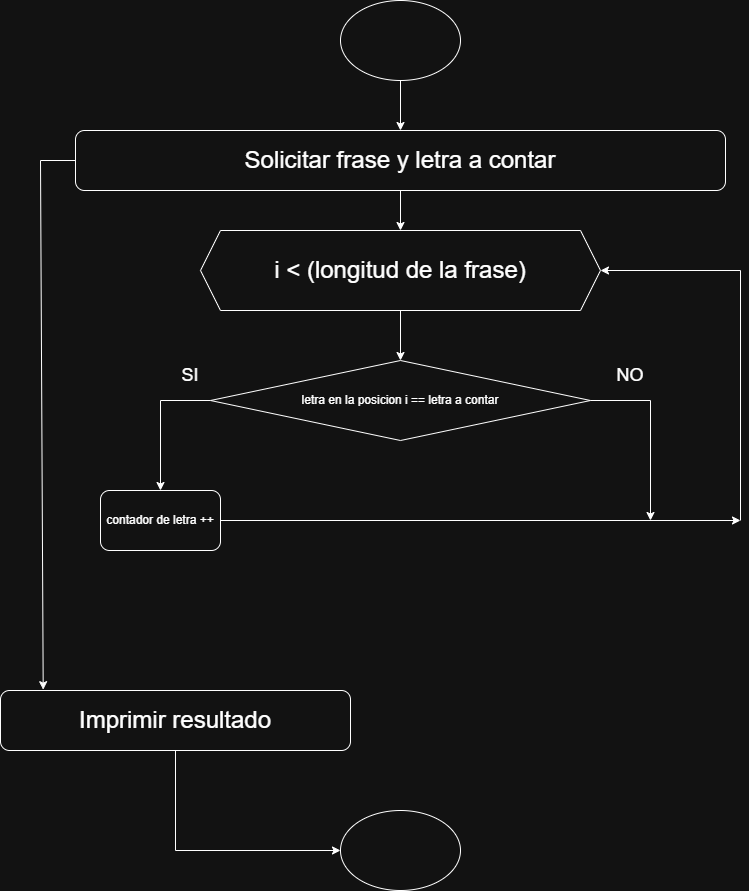

The diagram above was exported from draw.io. Its source (the exported page's mxGraphModel, read from the mxfile embedded in the PNG):
<mxGraphModel dx="1717" dy="878" grid="1" gridSize="10" guides="1" tooltips="1" connect="1" arrows="1" fold="1" page="1" pageScale="1" pageWidth="827" pageHeight="1169" math="0" shadow="0">
  <root>
    <mxCell id="0" />
    <mxCell id="1" parent="0" />
    <mxCell id="V7fzORDLZYsEVV3-ItUs-3" edge="1" parent="1" source="V7fzORDLZYsEVV3-ItUs-1" style="edgeStyle=orthogonalEdgeStyle;rounded=0;orthogonalLoop=1;jettySize=auto;html=1;" target="V7fzORDLZYsEVV3-ItUs-2" value="">
      <mxGeometry relative="1" as="geometry" />
    </mxCell>
    <mxCell id="V7fzORDLZYsEVV3-ItUs-1" parent="1" style="ellipse;whiteSpace=wrap;html=1;" value="" vertex="1">
      <mxGeometry height="80" width="120" x="340" y="10" as="geometry" />
    </mxCell>
    <mxCell id="V7fzORDLZYsEVV3-ItUs-5" edge="1" parent="1" source="V7fzORDLZYsEVV3-ItUs-2" style="edgeStyle=orthogonalEdgeStyle;rounded=0;orthogonalLoop=1;jettySize=auto;html=1;" target="V7fzORDLZYsEVV3-ItUs-4" value="">
      <mxGeometry relative="1" as="geometry" />
    </mxCell>
    <mxCell id="V7fzORDLZYsEVV3-ItUs-2" parent="1" style="rounded=1;whiteSpace=wrap;html=1;" value="&lt;font style=&quot;font-size: 24px;&quot;&gt;Solicitar frase y letra a contar&lt;/font&gt;" vertex="1">
      <mxGeometry height="60" width="650" x="75" y="140" as="geometry" />
    </mxCell>
    <mxCell id="V7fzORDLZYsEVV3-ItUs-11" edge="1" parent="1" source="V7fzORDLZYsEVV3-ItUs-4" style="edgeStyle=orthogonalEdgeStyle;rounded=0;orthogonalLoop=1;jettySize=auto;html=1;" target="V7fzORDLZYsEVV3-ItUs-9" value="">
      <mxGeometry relative="1" as="geometry" />
    </mxCell>
    <mxCell id="V7fzORDLZYsEVV3-ItUs-4" parent="1" style="shape=hexagon;perimeter=hexagonPerimeter2;whiteSpace=wrap;html=1;fixedSize=1;" value="&lt;font style=&quot;font-size: 24px;&quot;&gt;i &amp;lt; (longitud de la frase)&lt;/font&gt;" vertex="1">
      <mxGeometry height="80" width="400" x="200" y="240" as="geometry" />
    </mxCell>
    <mxCell id="V7fzORDLZYsEVV3-ItUs-6" parent="1" style="rounded=1;whiteSpace=wrap;html=1;" value="&lt;font style=&quot;font-size: 24px;&quot;&gt;Imprimir resultado&lt;/font&gt;" vertex="1">
      <mxGeometry height="60" width="350" y="700" as="geometry" />
    </mxCell>
    <mxCell id="V7fzORDLZYsEVV3-ItUs-7" edge="1" parent="1" source="V7fzORDLZYsEVV3-ItUs-2" style="endArrow=classic;html=1;rounded=0;exitX=0;exitY=0.5;exitDx=0;exitDy=0;entryX=0.122;entryY=-0.014;entryDx=0;entryDy=0;entryPerimeter=0;" target="V7fzORDLZYsEVV3-ItUs-6" value="">
      <mxGeometry height="50" relative="1" width="50" as="geometry">
        <Array as="points">
          <mxPoint x="40" y="170" />
        </Array>
        <mxPoint x="50" y="330" as="sourcePoint" />
        <mxPoint x="100" y="280" as="targetPoint" />
      </mxGeometry>
    </mxCell>
    <mxCell id="V7fzORDLZYsEVV3-ItUs-8" parent="1" style="rounded=1;whiteSpace=wrap;html=1;" value="contador de letra ++" vertex="1">
      <mxGeometry height="60" width="120" x="100" y="500" as="geometry" />
    </mxCell>
    <mxCell id="V7fzORDLZYsEVV3-ItUs-9" parent="1" style="rhombus;whiteSpace=wrap;html=1;" value="letra en la posicion i == letra a contar" vertex="1">
      <mxGeometry height="80" width="380" x="210" y="370" as="geometry" />
    </mxCell>
    <mxCell id="V7fzORDLZYsEVV3-ItUs-10" edge="1" parent="1" source="V7fzORDLZYsEVV3-ItUs-9" style="endArrow=classic;html=1;rounded=0;exitX=0;exitY=0.5;exitDx=0;exitDy=0;entryX=0.5;entryY=0;entryDx=0;entryDy=0;" target="V7fzORDLZYsEVV3-ItUs-8" value="">
      <mxGeometry height="50" relative="1" width="50" as="geometry">
        <Array as="points">
          <mxPoint x="160" y="410" />
        </Array>
        <mxPoint x="120" y="420" as="sourcePoint" />
        <mxPoint x="170" y="370" as="targetPoint" />
      </mxGeometry>
    </mxCell>
    <mxCell id="V7fzORDLZYsEVV3-ItUs-12" parent="1" style="text;html=1;whiteSpace=wrap;strokeColor=none;fillColor=none;align=center;verticalAlign=middle;rounded=0;" value="&lt;font style=&quot;font-size: 18px;&quot;&gt;SI&lt;/font&gt;" vertex="1">
      <mxGeometry height="30" width="60" x="160" y="370" as="geometry" />
    </mxCell>
    <mxCell id="V7fzORDLZYsEVV3-ItUs-13" parent="1" style="text;html=1;whiteSpace=wrap;strokeColor=none;fillColor=none;align=center;verticalAlign=middle;rounded=0;" value="&lt;font style=&quot;font-size: 18px;&quot;&gt;NO&lt;/font&gt;" vertex="1">
      <mxGeometry height="30" width="60" x="600" y="370" as="geometry" />
    </mxCell>
    <mxCell id="V7fzORDLZYsEVV3-ItUs-14" edge="1" parent="1" source="V7fzORDLZYsEVV3-ItUs-8" style="endArrow=classic;html=1;rounded=0;exitX=1;exitY=0.5;exitDx=0;exitDy=0;" value="">
      <mxGeometry height="50" relative="1" width="50" as="geometry">
        <mxPoint x="340" y="610" as="sourcePoint" />
        <mxPoint x="740" y="530" as="targetPoint" />
      </mxGeometry>
    </mxCell>
    <mxCell id="V7fzORDLZYsEVV3-ItUs-15" edge="1" parent="1" style="endArrow=classic;html=1;rounded=0;entryX=1;entryY=0.5;entryDx=0;entryDy=0;" target="V7fzORDLZYsEVV3-ItUs-4" value="">
      <mxGeometry height="50" relative="1" width="50" as="geometry">
        <Array as="points">
          <mxPoint x="740" y="280" />
        </Array>
        <mxPoint x="740" y="530" as="sourcePoint" />
        <mxPoint x="770" y="400" as="targetPoint" />
      </mxGeometry>
    </mxCell>
    <mxCell id="V7fzORDLZYsEVV3-ItUs-16" edge="1" parent="1" source="V7fzORDLZYsEVV3-ItUs-9" style="endArrow=classic;html=1;rounded=0;exitX=1;exitY=0.5;exitDx=0;exitDy=0;" value="">
      <mxGeometry height="50" relative="1" width="50" as="geometry">
        <Array as="points">
          <mxPoint x="650" y="410" />
        </Array>
        <mxPoint x="620" y="460" as="sourcePoint" />
        <mxPoint x="650" y="530" as="targetPoint" />
      </mxGeometry>
    </mxCell>
    <mxCell id="V7fzORDLZYsEVV3-ItUs-17" parent="1" style="ellipse;whiteSpace=wrap;html=1;" value="" vertex="1">
      <mxGeometry height="80" width="120" x="340" y="820" as="geometry" />
    </mxCell>
    <mxCell id="V7fzORDLZYsEVV3-ItUs-18" edge="1" parent="1" source="V7fzORDLZYsEVV3-ItUs-6" style="endArrow=classic;html=1;rounded=0;exitX=0.5;exitY=1;exitDx=0;exitDy=0;entryX=0;entryY=0.5;entryDx=0;entryDy=0;" target="V7fzORDLZYsEVV3-ItUs-17" value="">
      <mxGeometry height="50" relative="1" width="50" as="geometry">
        <Array as="points">
          <mxPoint x="175" y="860" />
        </Array>
        <mxPoint x="220" y="880" as="sourcePoint" />
        <mxPoint x="270" y="830" as="targetPoint" />
      </mxGeometry>
    </mxCell>
  </root>
</mxGraphModel>